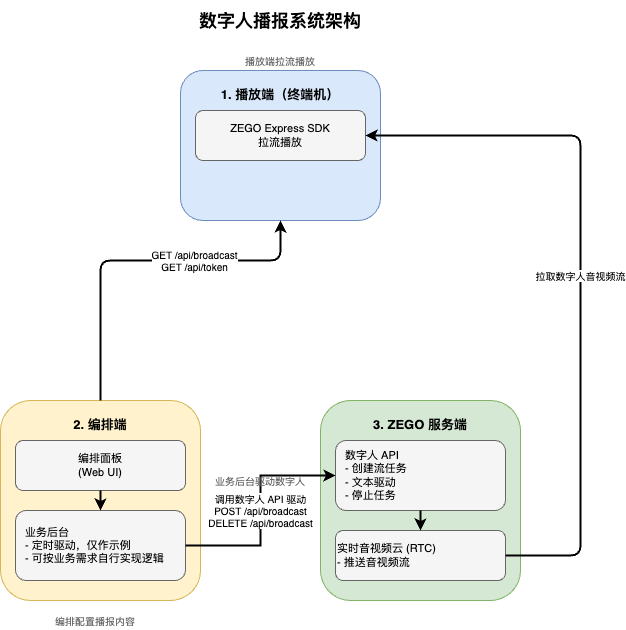

The diagram above was exported from draw.io. Its source (the exported page's mxGraphModel, read from the mxfile embedded in the PNG):
<mxGraphModel dx="1015" dy="817" grid="1" gridSize="10" guides="1" tooltips="1" connect="1" arrows="1" fold="1" page="1" pageScale="1" pageWidth="900" pageHeight="650" math="0" shadow="0">
  <root>
    <mxCell id="0" />
    <mxCell id="1" parent="0" />
    <mxCell id="2" value="数字人播报系统架构" style="text;html=1;strokeColor=none;fillColor=none;align=center;verticalAlign=middle;whiteSpace=wrap;rounded=0;fontSize=18;fontStyle=1" parent="1" vertex="1">
      <mxGeometry x="300" y="20" width="300" height="40" as="geometry" />
    </mxCell>
    <mxCell id="3" value="1. 播放端（终端机）" style="rounded=1;whiteSpace=wrap;html=1;fillColor=#dae8fc;strokeColor=#6c8ebf;fontSize=13;fontStyle=1;verticalAlign=top;spacingTop=10;align=center;" parent="1" vertex="1">
      <mxGeometry x="350" y="90" width="200" height="150" as="geometry" />
    </mxCell>
    <mxCell id="4" value="ZEGO Express SDK&lt;br&gt;拉流播放" style="rounded=1;whiteSpace=wrap;html=1;fillColor=#f5f5f5;strokeColor=#666666;fontSize=11;" parent="1" vertex="1">
      <mxGeometry x="365" y="130" width="170" height="50" as="geometry" />
    </mxCell>
    <mxCell id="6" value="2. 编排端" style="rounded=1;whiteSpace=wrap;html=1;fillColor=#fff2cc;strokeColor=#d6b656;fontSize=13;fontStyle=1;verticalAlign=top;spacingTop=10;align=center;" parent="1" vertex="1">
      <mxGeometry x="170" y="420" width="200" height="200" as="geometry" />
    </mxCell>
    <mxCell id="7" value="编排面板&#10;(Web UI)" style="rounded=1;whiteSpace=wrap;html=1;fillColor=#f5f5f5;strokeColor=#666666;fontSize=11;" parent="1" vertex="1">
      <mxGeometry x="185" y="460" width="170" height="50" as="geometry" />
    </mxCell>
    <mxCell id="8" value="业务后台&lt;br&gt;- 定时驱动，仅作示例&lt;div&gt;- 可按业务需求自行实现逻辑&lt;/div&gt;" style="rounded=1;whiteSpace=wrap;html=1;fillColor=#f5f5f5;strokeColor=#666666;fontSize=11;align=left;spacingLeft=8;" parent="1" vertex="1">
      <mxGeometry x="185" y="530" width="170" height="70" as="geometry" />
    </mxCell>
    <mxCell id="9" value="3. ZEGO 服务端" style="rounded=1;whiteSpace=wrap;html=1;fillColor=#d5e8d4;strokeColor=#82b366;fontSize=13;fontStyle=1;verticalAlign=top;spacingTop=10;align=center;" parent="1" vertex="1">
      <mxGeometry x="490" y="420" width="200" height="200" as="geometry" />
    </mxCell>
    <mxCell id="10" value="数字人 API&lt;br&gt;- 创建流任务&lt;br&gt;- 文本驱动&lt;br&gt;- 停止任务" style="rounded=1;whiteSpace=wrap;html=1;fillColor=#f5f5f5;strokeColor=#666666;fontSize=11;align=left;spacingLeft=8;" parent="1" vertex="1">
      <mxGeometry x="505" y="460" width="170" height="70" as="geometry" />
    </mxCell>
    <mxCell id="11" value="实时音视频云 (RTC)&lt;br&gt;- 推送音视频流" style="rounded=1;whiteSpace=wrap;html=1;fillColor=#f5f5f5;strokeColor=#666666;fontSize=11;align=left;" parent="1" vertex="1">
      <mxGeometry x="505" y="550" width="170" height="50" as="geometry" />
    </mxCell>
    <mxCell id="12" value="" style="edgeStyle=orthogonalEdgeStyle;rounded=0;orthogonalLoop=1;jettySize=auto;html=1;strokeWidth=2;exitX=0.5;exitY=1;exitDx=0;exitDy=0;entryX=0.5;entryY=0;entryDx=0;entryDy=0;" parent="1" source="7" target="8" edge="1">
      <mxGeometry relative="1" as="geometry" />
    </mxCell>
    <mxCell id="13" value="" style="edgeStyle=orthogonalEdgeStyle;rounded=0;orthogonalLoop=1;jettySize=auto;html=1;strokeWidth=2;exitX=0.5;exitY=1;exitDx=0;exitDy=0;entryX=0.5;entryY=0;entryDx=0;entryDy=0;" parent="1" source="10" target="11" edge="1">
      <mxGeometry relative="1" as="geometry" />
    </mxCell>
    <mxCell id="14" value="GET /api/broadcast&#10;GET /api/token" style="edgeStyle=orthogonalEdgeStyle;rounded=1;orthogonalLoop=1;jettySize=auto;html=1;strokeWidth=2;fontSize=10;entryX=0.5;entryY=0;entryDx=0;entryDy=0;startArrow=classic;startFill=1;endArrow=none;endFill=0;" parent="1" source="3" target="6" edge="1">
      <mxGeometry x="-0.3" relative="1" as="geometry">
        <mxPoint as="offset" />
        <Array as="points">
          <mxPoint x="450" y="280" />
          <mxPoint x="270" y="280" />
        </Array>
      </mxGeometry>
    </mxCell>
    <mxCell id="15" value="调用数字人 API 驱动&#10;POST /api/broadcast&#10;DELETE /api/broadcast" style="edgeStyle=orthogonalEdgeStyle;rounded=0;orthogonalLoop=1;jettySize=auto;html=1;strokeWidth=2;fontSize=10;exitX=1;exitY=0.5;exitDx=0;exitDy=0;entryX=0;entryY=0.5;entryDx=0;entryDy=0;" parent="1" source="8" target="10" edge="1">
      <mxGeometry relative="1" as="geometry">
        <mxPoint as="offset" />
      </mxGeometry>
    </mxCell>
    <mxCell id="16" value="拉取数字人音视频流" style="edgeStyle=orthogonalEdgeStyle;rounded=1;orthogonalLoop=1;jettySize=auto;html=1;strokeWidth=2;fontSize=10;exitX=1;exitY=0.5;exitDx=0;exitDy=0;entryX=1;entryY=0.5;entryDx=0;entryDy=0;" parent="1" source="11" target="4" edge="1">
      <mxGeometry relative="1" as="geometry">
        <mxPoint as="offset" />
        <Array as="points">
          <mxPoint x="750" y="575" />
          <mxPoint x="750" y="155" />
        </Array>
      </mxGeometry>
    </mxCell>
    <mxCell id="17" value="编排配置播报内容" style="text;html=1;strokeColor=none;fillColor=none;align=center;verticalAlign=middle;whiteSpace=wrap;rounded=0;fontSize=10;fontColor=#666666;" parent="1" vertex="1">
      <mxGeometry x="200" y="630" width="130" height="20" as="geometry" />
    </mxCell>
    <mxCell id="18" value="业务后台驱动数字人" style="text;html=1;strokeColor=none;fillColor=none;align=center;verticalAlign=middle;whiteSpace=wrap;rounded=0;fontSize=10;fontColor=#666666;" parent="1" vertex="1">
      <mxGeometry x="370" y="490" width="120" height="20" as="geometry" />
    </mxCell>
    <mxCell id="19" value="播放端拉流播放" style="text;html=1;strokeColor=none;fillColor=none;align=center;verticalAlign=middle;whiteSpace=wrap;rounded=0;fontSize=10;fontColor=#666666;" parent="1" vertex="1">
      <mxGeometry x="390" y="70" width="120" height="20" as="geometry" />
    </mxCell>
  </root>
</mxGraphModel>